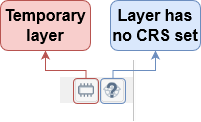

The diagram above was exported from draw.io. Its source (the exported page's mxGraphModel, read from the mxfile embedded in the PNG):
<mxGraphModel dx="687" dy="609" grid="1" gridSize="10" guides="1" tooltips="1" connect="1" arrows="1" fold="1" page="1" pageScale="1" pageWidth="4681" pageHeight="3300" math="0" shadow="0">
  <root>
    <mxCell id="0" />
    <mxCell id="1" parent="0" />
    <mxCell id="R5ccxzWhi114Fm91_g24-1" value="" style="shape=image;verticalLabelPosition=bottom;labelBackgroundColor=default;verticalAlign=top;aspect=fixed;imageAspect=0;image=data:image/png,(base64 omitted: 2044 chars);" vertex="1" parent="1">
      <mxGeometry x="850" y="730" width="76" height="61" as="geometry" />
    </mxCell>
    <mxCell id="R5ccxzWhi114Fm91_g24-10" style="edgeStyle=orthogonalEdgeStyle;rounded=0;orthogonalLoop=1;jettySize=auto;html=1;exitX=0.5;exitY=0;exitDx=0;exitDy=0;entryX=0.5;entryY=1;entryDx=0;entryDy=0;fillColor=#f8cecc;strokeColor=#b85450;" edge="1" parent="1" source="R5ccxzWhi114Fm91_g24-2" target="R5ccxzWhi114Fm91_g24-7">
      <mxGeometry relative="1" as="geometry">
        <Array as="points">
          <mxPoint x="876" y="740" />
          <mxPoint x="835" y="740" />
        </Array>
      </mxGeometry>
    </mxCell>
    <mxCell id="R5ccxzWhi114Fm91_g24-2" value="" style="rounded=1;whiteSpace=wrap;html=1;fillColor=none;strokeColor=#b85450;" vertex="1" parent="1">
      <mxGeometry x="863" y="748" width="25" height="25" as="geometry" />
    </mxCell>
    <mxCell id="R5ccxzWhi114Fm91_g24-11" style="edgeStyle=orthogonalEdgeStyle;rounded=0;orthogonalLoop=1;jettySize=auto;html=1;exitX=0.5;exitY=0;exitDx=0;exitDy=0;entryX=0.5;entryY=1;entryDx=0;entryDy=0;fillColor=#dae8fc;strokeColor=#6c8ebf;" edge="1" parent="1" source="R5ccxzWhi114Fm91_g24-5" target="R5ccxzWhi114Fm91_g24-8">
      <mxGeometry relative="1" as="geometry">
        <Array as="points">
          <mxPoint x="903" y="740" />
          <mxPoint x="945" y="740" />
        </Array>
      </mxGeometry>
    </mxCell>
    <mxCell id="R5ccxzWhi114Fm91_g24-5" value="" style="rounded=1;whiteSpace=wrap;html=1;fillColor=none;strokeColor=#6c8ebf;" vertex="1" parent="1">
      <mxGeometry x="890" y="748" width="25" height="25" as="geometry" />
    </mxCell>
    <mxCell id="R5ccxzWhi114Fm91_g24-7" value="&lt;font style=&quot;font-size: 16px;&quot;&gt;&lt;b&gt;Temporary layer&lt;/b&gt;&lt;br&gt;&lt;/font&gt;" style="rounded=1;whiteSpace=wrap;html=1;fillColor=#f8cecc;strokeColor=#b85450;" vertex="1" parent="1">
      <mxGeometry x="790" y="670" width="90" height="50" as="geometry" />
    </mxCell>
    <mxCell id="R5ccxzWhi114Fm91_g24-8" value="&lt;font style=&quot;font-size: 16px;&quot;&gt;&lt;b&gt;Layer has no CRS set&lt;/b&gt;&lt;br&gt;&lt;/font&gt;" style="rounded=1;whiteSpace=wrap;html=1;fillColor=#dae8fc;strokeColor=#6c8ebf;" vertex="1" parent="1">
      <mxGeometry x="900" y="670" width="90" height="50" as="geometry" />
    </mxCell>
  </root>
</mxGraphModel>